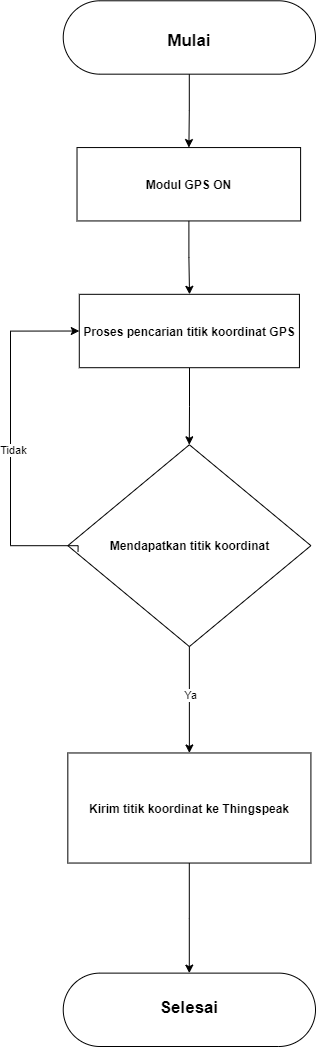

The diagram above was exported from draw.io. Its source (the exported page's mxGraphModel, read from the mxfile embedded in the PNG):
<mxGraphModel dx="1736" dy="868" grid="1" gridSize="10" guides="1" tooltips="1" connect="1" arrows="1" fold="1" page="1" pageScale="1" pageWidth="850" pageHeight="1100" background="#ffffff" math="0" shadow="0">
  <root>
    <mxCell id="0" />
    <mxCell id="1" parent="0" />
    <mxCell id="d4Uh2AYbY5g71cn-J_uX-4" style="edgeStyle=orthogonalEdgeStyle;rounded=0;orthogonalLoop=1;jettySize=auto;html=1;" edge="1" parent="1" source="y_knXcQT4xiruhEffhTz-3" target="y_knXcQT4xiruhEffhTz-33">
      <mxGeometry relative="1" as="geometry" />
    </mxCell>
    <mxCell id="y_knXcQT4xiruhEffhTz-3" value="" style="rounded=1;whiteSpace=wrap;html=1;arcSize=50;" parent="1" vertex="1">
      <mxGeometry x="332.7443609022556" y="34.29" width="252.25563909774436" height="73.38315789473684" as="geometry" />
    </mxCell>
    <mxCell id="y_knXcQT4xiruhEffhTz-8" value="" style="rhombus;whiteSpace=wrap;html=1;" parent="1" vertex="1">
      <mxGeometry x="337.32661654135336" y="478.258105263158" width="243.08270676691725" height="201.80368421052634" as="geometry" />
    </mxCell>
    <mxCell id="y_knXcQT4xiruhEffhTz-9" value="&lt;h1&gt;&lt;font style=&quot;font-size: 17px&quot;&gt;Mulai&lt;/font&gt;&lt;/h1&gt;" style="text;html=1;strokeColor=none;fillColor=none;align=center;verticalAlign=middle;whiteSpace=wrap;rounded=0;" parent="1" vertex="1">
      <mxGeometry x="403.8345864661654" y="52.63578947368421" width="110.0751879699248" height="36.69157894736842" as="geometry" />
    </mxCell>
    <mxCell id="y_knXcQT4xiruhEffhTz-20" value="" style="endArrow=classic;html=1;entryX=0.5;entryY=0;entryDx=0;entryDy=0;" parent="1" source="y_knXcQT4xiruhEffhTz-8" target="y_knXcQT4xiruhEffhTz-29" edge="1">
      <mxGeometry x="280" y="34.29" as="geometry">
        <mxPoint x="463.4586466165414" y="676.3926315789473" as="sourcePoint" />
        <mxPoint x="460.02086607496176" y="768.1215789473683" as="targetPoint" />
      </mxGeometry>
    </mxCell>
    <mxCell id="y_knXcQT4xiruhEffhTz-21" value="Ya" style="edgeLabel;resizable=0;html=1;align=center;verticalAlign=middle;" parent="y_knXcQT4xiruhEffhTz-20" connectable="0" vertex="1">
      <mxGeometry relative="1" as="geometry">
        <mxPoint y="-6" as="offset" />
      </mxGeometry>
    </mxCell>
    <mxCell id="y_knXcQT4xiruhEffhTz-22" value="" style="group" parent="1" vertex="1" connectable="0">
      <mxGeometry x="376.3157894736842" y="529.6263157894738" width="181.73413533834577" height="80.72147368421052" as="geometry" />
    </mxCell>
    <mxCell id="y_knXcQT4xiruhEffhTz-29" value="" style="rounded=0;whiteSpace=wrap;html=1;align=center;" parent="1" vertex="1">
      <mxGeometry x="337.33082706766913" y="786.4673684210528" width="243.08270676691725" height="110.07473684210527" as="geometry" />
    </mxCell>
    <mxCell id="y_knXcQT4xiruhEffhTz-30" value="&lt;b&gt;Kirim titik koordinat ke Thingspeak&lt;/b&gt;" style="text;html=1;strokeColor=none;fillColor=none;align=center;verticalAlign=middle;whiteSpace=wrap;rounded=0;" parent="1" vertex="1">
      <mxGeometry x="350.5215037593985" y="823.1589473684211" width="215.56390977443604" height="36.69157894736842" as="geometry" />
    </mxCell>
    <mxCell id="y_knXcQT4xiruhEffhTz-31" value="" style="rounded=1;whiteSpace=wrap;html=1;arcSize=50;" parent="1" vertex="1">
      <mxGeometry x="332.7443609022556" y="1006.6168421052632" width="252.25563909774436" height="73.38315789473684" as="geometry" />
    </mxCell>
    <mxCell id="y_knXcQT4xiruhEffhTz-28" value="" style="edgeStyle=orthogonalEdgeStyle;rounded=0;orthogonalLoop=1;jettySize=auto;html=1;" parent="1" source="y_knXcQT4xiruhEffhTz-29" target="y_knXcQT4xiruhEffhTz-31" edge="1">
      <mxGeometry x="280" y="34.29" as="geometry" />
    </mxCell>
    <mxCell id="y_knXcQT4xiruhEffhTz-32" value="&lt;h1&gt;&lt;font style=&quot;font-size: 17px&quot;&gt;Selesai&lt;/font&gt;&lt;/h1&gt;" style="text;html=1;strokeColor=none;fillColor=none;align=center;verticalAlign=middle;whiteSpace=wrap;rounded=0;" parent="1" vertex="1">
      <mxGeometry x="403.8345864661654" y="1019.458894736842" width="110.0751879699248" height="36.69157894736842" as="geometry" />
    </mxCell>
    <mxCell id="y_knXcQT4xiruhEffhTz-33" value="" style="rounded=0;whiteSpace=wrap;html=1;" parent="1" vertex="1">
      <mxGeometry x="346.52210526315787" y="181.05631578947367" width="223.58105263157893" height="73.38315789473684" as="geometry" />
    </mxCell>
    <mxCell id="y_knXcQT4xiruhEffhTz-38" value="&lt;b&gt;Modul GPS ON&lt;/b&gt;" style="text;html=1;strokeColor=none;fillColor=none;align=center;verticalAlign=middle;whiteSpace=wrap;rounded=0;" parent="1" vertex="1">
      <mxGeometry x="376.3157894736842" y="199.4021052631579" width="165.1127819548872" height="36.69157894736842" as="geometry" />
    </mxCell>
    <mxCell id="y_knXcQT4xiruhEffhTz-42" style="edgeStyle=orthogonalEdgeStyle;rounded=0;orthogonalLoop=1;jettySize=auto;html=1;" parent="1" source="y_knXcQT4xiruhEffhTz-40" target="y_knXcQT4xiruhEffhTz-8" edge="1">
      <mxGeometry x="280" y="34.29" as="geometry" />
    </mxCell>
    <mxCell id="y_knXcQT4xiruhEffhTz-40" value="" style="rounded=0;whiteSpace=wrap;html=1;" parent="1" vertex="1">
      <mxGeometry x="348.7927819548872" y="327.8226315789474" width="220.1503759398496" height="73.38315789473684" as="geometry" />
    </mxCell>
    <mxCell id="y_knXcQT4xiruhEffhTz-6" style="edgeStyle=orthogonalEdgeStyle;rounded=0;orthogonalLoop=1;jettySize=auto;html=1;exitX=0.042;exitY=0.529;exitDx=0;exitDy=0;exitPerimeter=0;entryX=0;entryY=0.5;entryDx=0;entryDy=0;" parent="1" source="y_knXcQT4xiruhEffhTz-8" target="y_knXcQT4xiruhEffhTz-40" edge="1">
      <mxGeometry x="280" y="34.29" as="geometry">
        <mxPoint x="335.0375939849624" y="579.1599473684211" as="sourcePoint" />
        <mxPoint x="334.2372106737431" y="309.58475851393183" as="targetPoint" />
        <Array as="points">
          <mxPoint x="347.8796992481203" y="579.1599473684211" />
          <mxPoint x="280" y="579.1599473684211" />
          <mxPoint x="280" y="364.5142105263158" />
        </Array>
      </mxGeometry>
    </mxCell>
    <mxCell id="y_knXcQT4xiruhEffhTz-7" value="Tidak" style="edgeLabel;html=1;align=center;verticalAlign=middle;resizable=0;points=[];" parent="y_knXcQT4xiruhEffhTz-6" vertex="1" connectable="0">
      <mxGeometry x="-0.0981" y="-2" relative="1" as="geometry">
        <mxPoint y="-9.27" as="offset" />
      </mxGeometry>
    </mxCell>
    <mxCell id="y_knXcQT4xiruhEffhTz-43" value="&lt;b&gt;Proses pencarian titik koordinat GPS&lt;/b&gt;" style="text;html=1;strokeColor=none;fillColor=none;align=center;verticalAlign=middle;whiteSpace=wrap;rounded=0;" parent="1" vertex="1">
      <mxGeometry x="348.796992481203" y="346.16842105263163" width="220.1503759398496" height="36.69157894736842" as="geometry" />
    </mxCell>
    <mxCell id="y_knXcQT4xiruhEffhTz-44" value="&lt;b&gt;Mendapatkan titik koordinat&lt;/b&gt;" style="text;html=1;strokeColor=none;fillColor=none;align=center;verticalAlign=middle;whiteSpace=wrap;rounded=0;" parent="1" vertex="1">
      <mxGeometry x="368.2986466165413" y="560.8141578947368" width="183.45864661654136" height="36.69157894736842" as="geometry" />
    </mxCell>
    <mxCell id="y_knXcQT4xiruhEffhTz-41" style="edgeStyle=orthogonalEdgeStyle;rounded=0;orthogonalLoop=1;jettySize=auto;html=1;" parent="1" source="y_knXcQT4xiruhEffhTz-33" target="y_knXcQT4xiruhEffhTz-40" edge="1">
      <mxGeometry x="280" y="34.29" as="geometry" />
    </mxCell>
  </root>
</mxGraphModel>